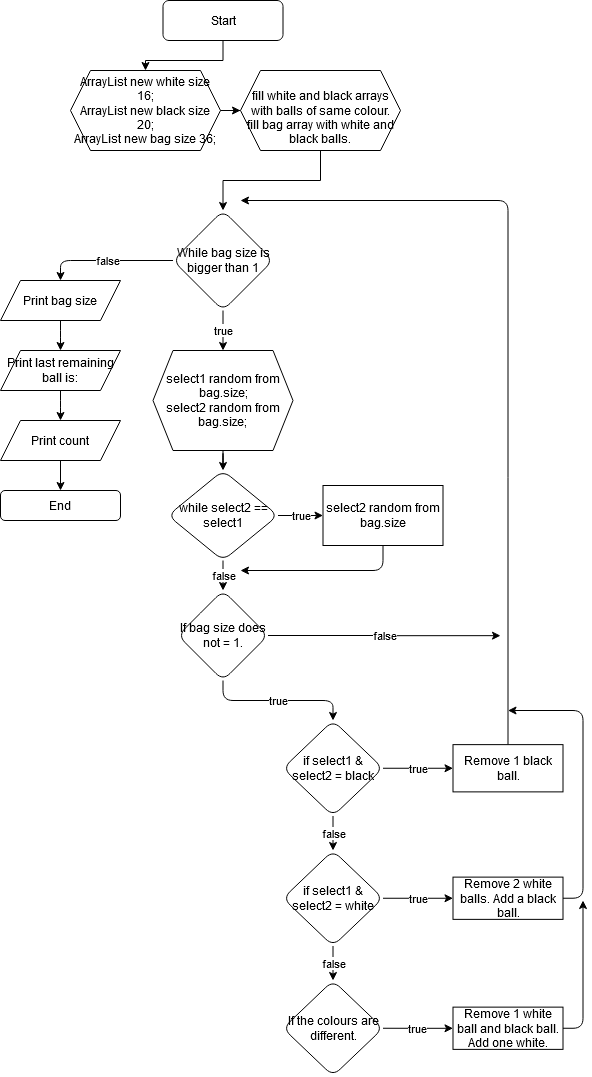

The diagram above was exported from draw.io. Its source (the exported page's mxGraphModel, read from the mxfile embedded in the PNG):
<mxGraphModel dx="1307" dy="887" grid="1" gridSize="10" guides="1" tooltips="1" connect="1" arrows="1" fold="1" page="1" pageScale="1" pageWidth="827" pageHeight="1169" math="0" shadow="0">
  <root>
    <mxCell id="0" />
    <mxCell id="1" parent="0" />
    <mxCell id="6nYO80QD4L5rVwFp7ds1-3" value="" style="edgeStyle=orthogonalEdgeStyle;rounded=0;orthogonalLoop=1;jettySize=auto;html=1;" parent="1" source="6nYO80QD4L5rVwFp7ds1-1" target="6nYO80QD4L5rVwFp7ds1-2" edge="1">
      <mxGeometry relative="1" as="geometry" />
    </mxCell>
    <mxCell id="6nYO80QD4L5rVwFp7ds1-1" value="Start" style="rounded=1;whiteSpace=wrap;html=1;glass=0;" parent="1" vertex="1">
      <mxGeometry x="262.5" y="10" width="120" height="40" as="geometry" />
    </mxCell>
    <mxCell id="6nYO80QD4L5rVwFp7ds1-5" value="" style="edgeStyle=orthogonalEdgeStyle;rounded=0;orthogonalLoop=1;jettySize=auto;html=1;exitX=0.5;exitY=1;exitDx=0;exitDy=0;" parent="1" source="rNPBaIKNhGoAXlA6VHKa-1" target="6nYO80QD4L5rVwFp7ds1-4" edge="1">
      <mxGeometry relative="1" as="geometry" />
    </mxCell>
    <mxCell id="rNPBaIKNhGoAXlA6VHKa-2" style="edgeStyle=orthogonalEdgeStyle;rounded=0;orthogonalLoop=1;jettySize=auto;html=1;exitX=1;exitY=0.5;exitDx=0;exitDy=0;" parent="1" source="6nYO80QD4L5rVwFp7ds1-2" target="rNPBaIKNhGoAXlA6VHKa-1" edge="1">
      <mxGeometry relative="1" as="geometry" />
    </mxCell>
    <mxCell id="6nYO80QD4L5rVwFp7ds1-2" value="&lt;div&gt;ArrayList new white size 16;&lt;/div&gt;&lt;div&gt;ArrayList new black size 20;&lt;/div&gt;&lt;div&gt;ArrayList new bag size 36;&lt;/div&gt;" style="shape=hexagon;perimeter=hexagonPerimeter2;whiteSpace=wrap;html=1;fixedSize=1;" parent="1" vertex="1">
      <mxGeometry x="170" y="80" width="150" height="80" as="geometry" />
    </mxCell>
    <mxCell id="6nYO80QD4L5rVwFp7ds1-44" value="true" style="edgeStyle=orthogonalEdgeStyle;rounded=1;orthogonalLoop=1;jettySize=auto;html=1;" parent="1" source="6nYO80QD4L5rVwFp7ds1-4" target="6nYO80QD4L5rVwFp7ds1-8" edge="1">
      <mxGeometry relative="1" as="geometry" />
    </mxCell>
    <mxCell id="6nYO80QD4L5rVwFp7ds1-50" value="false" style="edgeStyle=orthogonalEdgeStyle;rounded=1;jumpStyle=none;jumpSize=16;orthogonalLoop=1;jettySize=auto;html=1;exitX=0;exitY=0.5;exitDx=0;exitDy=0;entryX=0.5;entryY=0;entryDx=0;entryDy=0;" parent="1" source="6nYO80QD4L5rVwFp7ds1-4" target="6nYO80QD4L5rVwFp7ds1-51" edge="1">
      <mxGeometry relative="1" as="geometry">
        <mxPoint x="160" y="290" as="targetPoint" />
        <Array as="points">
          <mxPoint x="160" y="270" />
        </Array>
      </mxGeometry>
    </mxCell>
    <mxCell id="6nYO80QD4L5rVwFp7ds1-4" value="While bag size is bigger than 1" style="rhombus;whiteSpace=wrap;html=1;rounded=1;" parent="1" vertex="1">
      <mxGeometry x="272.5" y="220" width="100" height="100" as="geometry" />
    </mxCell>
    <mxCell id="6nYO80QD4L5rVwFp7ds1-36" value="" style="edgeStyle=orthogonalEdgeStyle;rounded=1;orthogonalLoop=1;jettySize=auto;html=1;" parent="1" source="6nYO80QD4L5rVwFp7ds1-8" target="6nYO80QD4L5rVwFp7ds1-35" edge="1">
      <mxGeometry relative="1" as="geometry" />
    </mxCell>
    <mxCell id="6nYO80QD4L5rVwFp7ds1-8" value="&lt;div&gt;select1 random from bag.size;&lt;/div&gt;&lt;div&gt;select2 random from bag.size;&lt;br&gt;&lt;/div&gt;" style="shape=hexagon;perimeter=hexagonPerimeter2;whiteSpace=wrap;html=1;fixedSize=1;" parent="1" vertex="1">
      <mxGeometry x="252.5" y="360" width="140" height="100" as="geometry" />
    </mxCell>
    <mxCell id="6nYO80QD4L5rVwFp7ds1-13" value="true" style="edgeStyle=orthogonalEdgeStyle;rounded=1;orthogonalLoop=1;jettySize=auto;html=1;exitX=0.5;exitY=1;exitDx=0;exitDy=0;" parent="1" source="6nYO80QD4L5rVwFp7ds1-10" target="6nYO80QD4L5rVwFp7ds1-12" edge="1">
      <mxGeometry relative="1" as="geometry">
        <mxPoint x="337.5" y="700" as="sourcePoint" />
      </mxGeometry>
    </mxCell>
    <mxCell id="rNPBaIKNhGoAXlA6VHKa-4" value="false" style="edgeStyle=orthogonalEdgeStyle;rounded=0;orthogonalLoop=1;jettySize=auto;html=1;exitX=1;exitY=0.5;exitDx=0;exitDy=0;" parent="1" source="6nYO80QD4L5rVwFp7ds1-10" edge="1">
      <mxGeometry relative="1" as="geometry">
        <mxPoint x="600" y="645.1666666666667" as="targetPoint" />
      </mxGeometry>
    </mxCell>
    <mxCell id="6nYO80QD4L5rVwFp7ds1-10" value="If bag size does not = 1." style="rhombus;whiteSpace=wrap;html=1;rounded=1;" parent="1" vertex="1">
      <mxGeometry x="277.5" y="600" width="90" height="90" as="geometry" />
    </mxCell>
    <mxCell id="6nYO80QD4L5rVwFp7ds1-15" value="true" style="edgeStyle=orthogonalEdgeStyle;rounded=0;orthogonalLoop=1;jettySize=auto;html=1;" parent="1" source="6nYO80QD4L5rVwFp7ds1-12" target="6nYO80QD4L5rVwFp7ds1-14" edge="1">
      <mxGeometry relative="1" as="geometry" />
    </mxCell>
    <mxCell id="6nYO80QD4L5rVwFp7ds1-17" value="false" style="edgeStyle=orthogonalEdgeStyle;rounded=0;orthogonalLoop=1;jettySize=auto;html=1;" parent="1" source="6nYO80QD4L5rVwFp7ds1-12" target="6nYO80QD4L5rVwFp7ds1-16" edge="1">
      <mxGeometry relative="1" as="geometry" />
    </mxCell>
    <mxCell id="6nYO80QD4L5rVwFp7ds1-12" value="if select1 &amp;amp; select2 = black" style="rhombus;whiteSpace=wrap;html=1;rounded=1;" parent="1" vertex="1">
      <mxGeometry x="382.5" y="730" width="100" height="95.5" as="geometry" />
    </mxCell>
    <mxCell id="6nYO80QD4L5rVwFp7ds1-41" style="edgeStyle=orthogonalEdgeStyle;rounded=1;orthogonalLoop=1;jettySize=auto;html=1;exitX=0.5;exitY=0;exitDx=0;exitDy=0;" parent="1" source="6nYO80QD4L5rVwFp7ds1-14" edge="1">
      <mxGeometry relative="1" as="geometry">
        <mxPoint x="340" y="210" as="targetPoint" />
        <Array as="points">
          <mxPoint x="608" y="210" />
          <mxPoint x="340" y="210" />
        </Array>
      </mxGeometry>
    </mxCell>
    <mxCell id="6nYO80QD4L5rVwFp7ds1-14" value="Remove 1 black ball." style="whiteSpace=wrap;html=1;" parent="1" vertex="1">
      <mxGeometry x="552.5" y="754.13" width="110" height="47.25" as="geometry" />
    </mxCell>
    <mxCell id="6nYO80QD4L5rVwFp7ds1-19" value="true" style="edgeStyle=orthogonalEdgeStyle;rounded=0;orthogonalLoop=1;jettySize=auto;html=1;" parent="1" source="6nYO80QD4L5rVwFp7ds1-16" target="6nYO80QD4L5rVwFp7ds1-18" edge="1">
      <mxGeometry relative="1" as="geometry" />
    </mxCell>
    <mxCell id="6nYO80QD4L5rVwFp7ds1-21" value="&lt;div&gt;false&lt;/div&gt;" style="edgeStyle=orthogonalEdgeStyle;rounded=0;orthogonalLoop=1;jettySize=auto;html=1;entryX=0.5;entryY=0;entryDx=0;entryDy=0;" parent="1" source="6nYO80QD4L5rVwFp7ds1-16" target="6nYO80QD4L5rVwFp7ds1-28" edge="1">
      <mxGeometry relative="1" as="geometry">
        <mxPoint x="432.5" y="978.8699999999999" as="targetPoint" />
      </mxGeometry>
    </mxCell>
    <mxCell id="6nYO80QD4L5rVwFp7ds1-16" value="if select1 &amp;amp; select2 = white" style="rhombus;whiteSpace=wrap;html=1;rounded=1;" parent="1" vertex="1">
      <mxGeometry x="382.5" y="860" width="100" height="95.5" as="geometry" />
    </mxCell>
    <mxCell id="6nYO80QD4L5rVwFp7ds1-42" style="edgeStyle=orthogonalEdgeStyle;rounded=1;orthogonalLoop=1;jettySize=auto;html=1;exitX=1;exitY=0.5;exitDx=0;exitDy=0;" parent="1" source="6nYO80QD4L5rVwFp7ds1-18" edge="1">
      <mxGeometry relative="1" as="geometry">
        <mxPoint x="607.5" y="720" as="targetPoint" />
        <Array as="points">
          <mxPoint x="682.5" y="908" />
          <mxPoint x="682.5" y="720" />
        </Array>
      </mxGeometry>
    </mxCell>
    <mxCell id="6nYO80QD4L5rVwFp7ds1-18" value="Remove 2 white balls. Add a black ball." style="whiteSpace=wrap;html=1;" parent="1" vertex="1">
      <mxGeometry x="552.5" y="886.62" width="110" height="42.25" as="geometry" />
    </mxCell>
    <mxCell id="6nYO80QD4L5rVwFp7ds1-25" value="true" style="edgeStyle=orthogonalEdgeStyle;rounded=0;orthogonalLoop=1;jettySize=auto;html=1;exitX=1;exitY=0.5;exitDx=0;exitDy=0;" parent="1" source="6nYO80QD4L5rVwFp7ds1-28" target="6nYO80QD4L5rVwFp7ds1-24" edge="1">
      <mxGeometry relative="1" as="geometry">
        <mxPoint x="492.4755799755799" y="1037.3938095238095" as="sourcePoint" />
        <Array as="points" />
      </mxGeometry>
    </mxCell>
    <mxCell id="6nYO80QD4L5rVwFp7ds1-43" style="edgeStyle=orthogonalEdgeStyle;rounded=1;orthogonalLoop=1;jettySize=auto;html=1;exitX=1;exitY=0.5;exitDx=0;exitDy=0;" parent="1" source="6nYO80QD4L5rVwFp7ds1-24" edge="1">
      <mxGeometry relative="1" as="geometry">
        <mxPoint x="682.5" y="910" as="targetPoint" />
        <Array as="points">
          <mxPoint x="682.5" y="1038" />
          <mxPoint x="682.5" y="910" />
        </Array>
      </mxGeometry>
    </mxCell>
    <mxCell id="6nYO80QD4L5rVwFp7ds1-24" value="&lt;div&gt;Remove 1 white ball and black ball.&lt;/div&gt;&lt;div&gt;Add one white.&lt;br&gt;&lt;/div&gt;" style="whiteSpace=wrap;html=1;" parent="1" vertex="1">
      <mxGeometry x="552.5" y="1016.6300000000001" width="110" height="42.25" as="geometry" />
    </mxCell>
    <mxCell id="6nYO80QD4L5rVwFp7ds1-28" value="If the colours are different." style="rhombus;whiteSpace=wrap;html=1;rounded=1;" parent="1" vertex="1">
      <mxGeometry x="382.5" y="990" width="100" height="95.5" as="geometry" />
    </mxCell>
    <mxCell id="6nYO80QD4L5rVwFp7ds1-38" value="true" style="edgeStyle=orthogonalEdgeStyle;rounded=1;orthogonalLoop=1;jettySize=auto;html=1;" parent="1" source="6nYO80QD4L5rVwFp7ds1-35" target="6nYO80QD4L5rVwFp7ds1-37" edge="1">
      <mxGeometry relative="1" as="geometry" />
    </mxCell>
    <mxCell id="6nYO80QD4L5rVwFp7ds1-40" value="false" style="edgeStyle=orthogonalEdgeStyle;rounded=1;orthogonalLoop=1;jettySize=auto;html=1;exitX=0.5;exitY=1;exitDx=0;exitDy=0;" parent="1" source="6nYO80QD4L5rVwFp7ds1-35" target="6nYO80QD4L5rVwFp7ds1-10" edge="1">
      <mxGeometry relative="1" as="geometry">
        <mxPoint x="322.5" y="580" as="sourcePoint" />
      </mxGeometry>
    </mxCell>
    <mxCell id="6nYO80QD4L5rVwFp7ds1-35" value="while select2 == select1 " style="rhombus;whiteSpace=wrap;html=1;rounded=1;" parent="1" vertex="1">
      <mxGeometry x="267.5" y="480" width="110" height="90" as="geometry" />
    </mxCell>
    <mxCell id="6nYO80QD4L5rVwFp7ds1-39" style="edgeStyle=orthogonalEdgeStyle;rounded=1;orthogonalLoop=1;jettySize=auto;html=1;exitX=0.5;exitY=1;exitDx=0;exitDy=0;" parent="1" source="6nYO80QD4L5rVwFp7ds1-37" edge="1">
      <mxGeometry relative="1" as="geometry">
        <mxPoint x="340" y="580" as="targetPoint" />
        <Array as="points">
          <mxPoint x="483" y="580" />
          <mxPoint x="340" y="580" />
        </Array>
      </mxGeometry>
    </mxCell>
    <mxCell id="6nYO80QD4L5rVwFp7ds1-37" value="select2 random from bag.size" style="whiteSpace=wrap;html=1;" parent="1" vertex="1">
      <mxGeometry x="422.5" y="495" width="120" height="60" as="geometry" />
    </mxCell>
    <mxCell id="6nYO80QD4L5rVwFp7ds1-53" value="" style="edgeStyle=orthogonalEdgeStyle;rounded=1;jumpStyle=none;jumpSize=16;orthogonalLoop=1;jettySize=auto;html=1;" parent="1" source="6nYO80QD4L5rVwFp7ds1-51" target="6nYO80QD4L5rVwFp7ds1-52" edge="1">
      <mxGeometry relative="1" as="geometry" />
    </mxCell>
    <mxCell id="6nYO80QD4L5rVwFp7ds1-51" value="Print bag size" style="shape=parallelogram;perimeter=parallelogramPerimeter;whiteSpace=wrap;html=1;fixedSize=1;" parent="1" vertex="1">
      <mxGeometry x="100" y="290" width="120" height="40" as="geometry" />
    </mxCell>
    <mxCell id="6nYO80QD4L5rVwFp7ds1-55" value="" style="edgeStyle=orthogonalEdgeStyle;rounded=1;jumpStyle=none;jumpSize=16;orthogonalLoop=1;jettySize=auto;html=1;" parent="1" source="6nYO80QD4L5rVwFp7ds1-52" target="6nYO80QD4L5rVwFp7ds1-54" edge="1">
      <mxGeometry relative="1" as="geometry" />
    </mxCell>
    <mxCell id="6nYO80QD4L5rVwFp7ds1-52" value="Print last remaining ball is:" style="shape=parallelogram;perimeter=parallelogramPerimeter;whiteSpace=wrap;html=1;fixedSize=1;" parent="1" vertex="1">
      <mxGeometry x="100" y="360" width="120" height="40" as="geometry" />
    </mxCell>
    <mxCell id="rNPBaIKNhGoAXlA6VHKa-6" value="" style="edgeStyle=orthogonalEdgeStyle;rounded=0;orthogonalLoop=1;jettySize=auto;html=1;" parent="1" source="6nYO80QD4L5rVwFp7ds1-54" target="rNPBaIKNhGoAXlA6VHKa-5" edge="1">
      <mxGeometry relative="1" as="geometry" />
    </mxCell>
    <mxCell id="6nYO80QD4L5rVwFp7ds1-54" value="Print count" style="shape=parallelogram;perimeter=parallelogramPerimeter;whiteSpace=wrap;html=1;fixedSize=1;" parent="1" vertex="1">
      <mxGeometry x="100" y="430" width="120" height="40" as="geometry" />
    </mxCell>
    <mxCell id="rNPBaIKNhGoAXlA6VHKa-1" value="&lt;br&gt;&lt;div&gt;&lt;br&gt;&lt;/div&gt;&lt;div&gt;fill white and black arrays with balls of same colour.&lt;/div&gt;&lt;div&gt;fill bag array with white and black balls.&lt;/div&gt;&lt;br&gt;" style="shape=hexagon;perimeter=hexagonPerimeter2;whiteSpace=wrap;html=1;fixedSize=1;" parent="1" vertex="1">
      <mxGeometry x="340" y="80" width="160" height="80" as="geometry" />
    </mxCell>
    <mxCell id="rNPBaIKNhGoAXlA6VHKa-5" value="End" style="rounded=1;whiteSpace=wrap;html=1;" parent="1" vertex="1">
      <mxGeometry x="100" y="500" width="120" height="30" as="geometry" />
    </mxCell>
  </root>
</mxGraphModel>